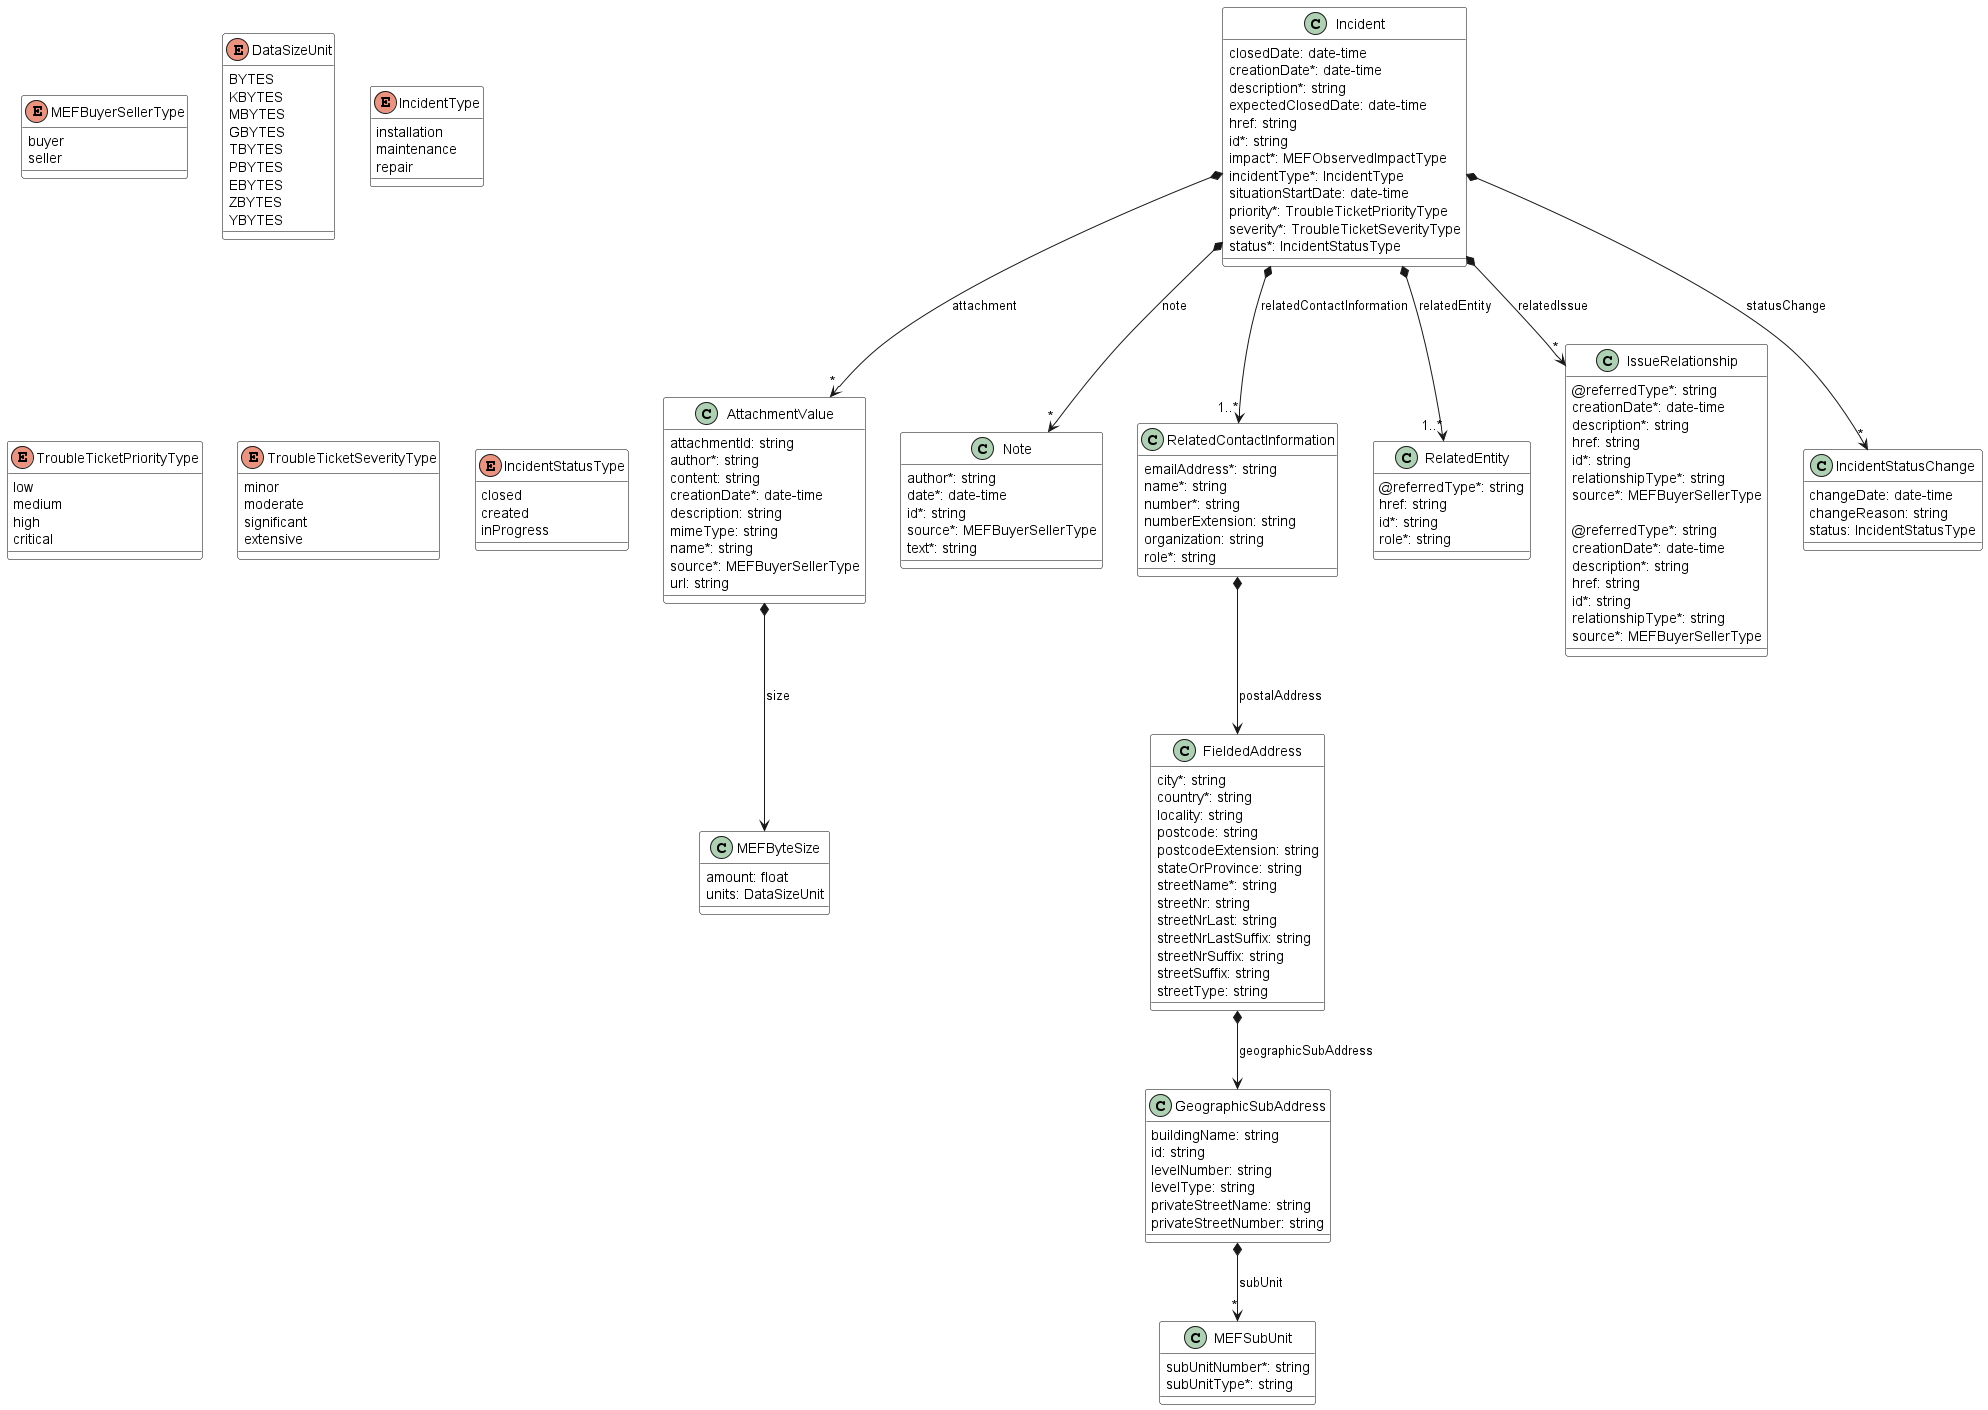

The diagram above was rendered by PlantUML. Its source (embedded in the PNG):
@startuml
skinparam {
    ClassBackgroundColor White
    ClassBorderColor Black
}


class Incident {

    closedDate: date-time
    creationDate*: date-time
    description*: string
    expectedClosedDate: date-time
    href: string
    id*: string
    impact*: MEFObservedImpactType
    incidentType*: IncidentType
    situationStartDate: date-time
    priority*: TroubleTicketPriorityType
    severity*: TroubleTicketSeverityType
    status*: IncidentStatusType
}

Incident *-->"*" AttachmentValue : attachment
Incident *-->"*" Note : note
Incident *-->"1..*" RelatedContactInformation : relatedContactInformation
Incident *-->"1..*" RelatedEntity : relatedEntity
Incident *-->"*" IssueRelationship : relatedIssue
Incident *-->"*" IncidentStatusChange : statusChange


class IssueRelationship {

    @referredType*: string
    creationDate*: date-time
    description*: string
    href: string
    id*: string
    relationshipType*: string
    source*: MEFBuyerSellerType
}



class IncidentStatusChange {

    changeDate: date-time
    changeReason: string
    status: IncidentStatusType
}



class RelatedEntity {

    @referredType*: string
    href: string
    id*: string
    role*: string
}


class IssueRelationship {

    @referredType*: string
    creationDate*: date-time
    description*: string
    href: string
    id*: string
    relationshipType*: string
    source*: MEFBuyerSellerType
}



class AttachmentValue {

    attachmentId: string
    author*: string
    content: string
    creationDate*: date-time
    description: string
    mimeType: string
    name*: string
    source*: MEFBuyerSellerType
    url: string
}

AttachmentValue *--> MEFByteSize : size

class MEFByteSize {

    amount: float
    units: DataSizeUnit
}

class Note {

    author*: string
    date*: date-time
    id*: string
    source*: MEFBuyerSellerType
    text*: string
}

enum MEFBuyerSellerType {

    buyer
    seller
}


enum DataSizeUnit {

    BYTES
    KBYTES
    MBYTES
    GBYTES
    TBYTES
    PBYTES
    EBYTES
    ZBYTES
    YBYTES
}

enum IncidentType {

    installation
    maintenance
    repair
}

enum TroubleTicketPriorityType {

    low
    medium
    high
    critical
}
enum TroubleTicketSeverityType {

    minor
    moderate
    significant
    extensive
}
enum IncidentStatusType {

    closed
    created
    inProgress
}
class RelatedContactInformation {

    emailAddress*: string
    name*: string
    number*: string
    numberExtension: string
    organization: string
    role*: string
}

RelatedContactInformation *--> FieldedAddress : postalAddress


class FieldedAddress {

    city*: string
    country*: string
    locality: string
    postcode: string
    postcodeExtension: string
    stateOrProvince: string
    streetName*: string
    streetNr: string
    streetNrLast: string
    streetNrLastSuffix: string
    streetNrSuffix: string
    streetSuffix: string
    streetType: string
}

FieldedAddress *--> GeographicSubAddress : geographicSubAddress

class GeographicSubAddress {

    buildingName: string
    id: string
    levelNumber: string
    levelType: string
    privateStreetName: string
    privateStreetNumber: string
}

GeographicSubAddress *-->"*" MEFSubUnit : subUnit



class MEFSubUnit {

    subUnitNumber*: string
    subUnitType*: string
}


@enduml